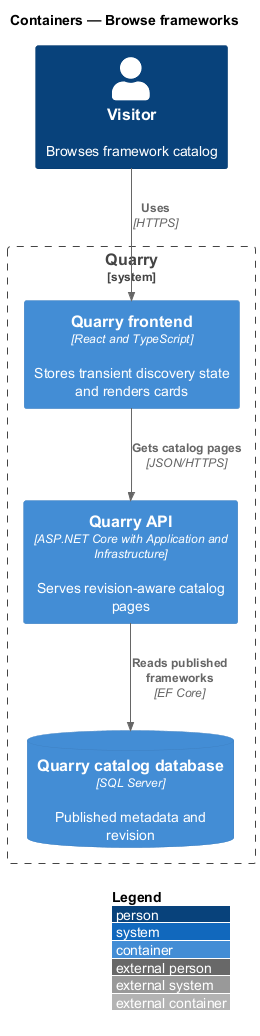

The diagram above was rendered by PlantUML. Its source (embedded in the PNG):
@startuml
!include <C4/C4_Container>
LAYOUT_WITH_LEGEND()
title Containers — Browse frameworks
Person(visitor, "Visitor", "Browses framework catalog")
System_Boundary(quarry, "Quarry") {
  Container(frontend, "Quarry frontend", "React and TypeScript", "Stores transient discovery state and renders cards")
  Container(api, "Quarry API", "ASP.NET Core with Application and Infrastructure", "Serves revision-aware catalog pages")
  ContainerDb(sql, "Quarry catalog database", "SQL Server", "Published metadata and revision")
}
Rel(visitor, frontend, "Uses", "HTTPS")
Rel(frontend, api, "Gets catalog pages", "JSON/HTTPS")
Rel(api, sql, "Reads published frameworks", "EF Core")
@enduml